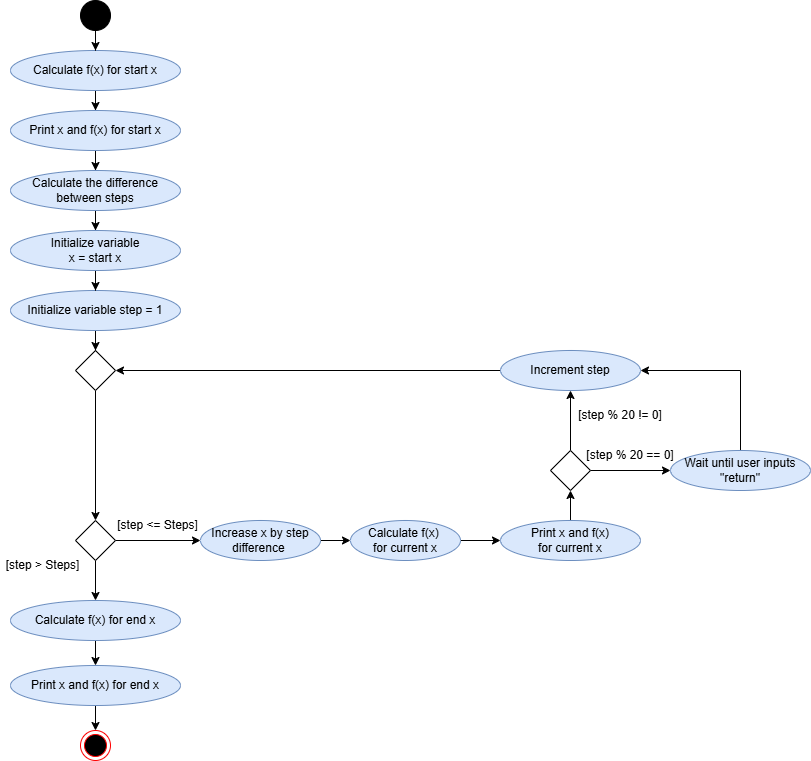

The diagram above was exported from draw.io. Its source (the exported page's mxGraphModel, read from the mxfile embedded in the PNG):
<mxGraphModel dx="1042" dy="1731" grid="1" gridSize="10" guides="1" tooltips="1" connect="1" arrows="1" fold="1" page="1" pageScale="1" pageWidth="827" pageHeight="1169" math="0" shadow="0">
  <root>
    <mxCell id="0" />
    <mxCell id="1" parent="0" />
    <mxCell id="ozCqz4PIJa2mH0LebD1p-13" value="" style="edgeStyle=orthogonalEdgeStyle;rounded=0;orthogonalLoop=1;jettySize=auto;html=1;" edge="1" parent="1" source="ozCqz4PIJa2mH0LebD1p-3" target="ozCqz4PIJa2mH0LebD1p-5">
      <mxGeometry relative="1" as="geometry" />
    </mxCell>
    <mxCell id="ozCqz4PIJa2mH0LebD1p-3" value="Calculate f(x) for start x" style="ellipse;whiteSpace=wrap;html=1;fillColor=#dae8fc;strokeColor=#6c8ebf;" vertex="1" parent="1">
      <mxGeometry x="110" y="-30" width="170" height="40" as="geometry" />
    </mxCell>
    <mxCell id="ozCqz4PIJa2mH0LebD1p-29" value="" style="edgeStyle=orthogonalEdgeStyle;rounded=0;orthogonalLoop=1;jettySize=auto;html=1;" edge="1" parent="1" source="ozCqz4PIJa2mH0LebD1p-5" target="ozCqz4PIJa2mH0LebD1p-25">
      <mxGeometry relative="1" as="geometry" />
    </mxCell>
    <mxCell id="ozCqz4PIJa2mH0LebD1p-5" value="Print x and f(x) for start x" style="ellipse;whiteSpace=wrap;html=1;fillColor=#dae8fc;strokeColor=#6c8ebf;" vertex="1" parent="1">
      <mxGeometry x="110" y="30" width="170" height="40" as="geometry" />
    </mxCell>
    <mxCell id="ozCqz4PIJa2mH0LebD1p-6" value="" style="ellipse;html=1;shape=endState;fillColor=#000000;strokeColor=#ff0000;" vertex="1" parent="1">
      <mxGeometry x="180" y="650" width="30" height="30" as="geometry" />
    </mxCell>
    <mxCell id="ozCqz4PIJa2mH0LebD1p-12" value="" style="edgeStyle=orthogonalEdgeStyle;rounded=0;orthogonalLoop=1;jettySize=auto;html=1;" edge="1" parent="1" source="ozCqz4PIJa2mH0LebD1p-7" target="ozCqz4PIJa2mH0LebD1p-3">
      <mxGeometry relative="1" as="geometry" />
    </mxCell>
    <mxCell id="ozCqz4PIJa2mH0LebD1p-7" value="" style="ellipse;whiteSpace=wrap;html=1;aspect=fixed;fillColor=#000000;" vertex="1" parent="1">
      <mxGeometry x="180" y="-80" width="30" height="30" as="geometry" />
    </mxCell>
    <mxCell id="ozCqz4PIJa2mH0LebD1p-8" style="edgeStyle=orthogonalEdgeStyle;rounded=0;orthogonalLoop=1;jettySize=auto;html=1;exitX=0.5;exitY=1;exitDx=0;exitDy=0;" edge="1" parent="1" source="ozCqz4PIJa2mH0LebD1p-3" target="ozCqz4PIJa2mH0LebD1p-3">
      <mxGeometry relative="1" as="geometry" />
    </mxCell>
    <mxCell id="ozCqz4PIJa2mH0LebD1p-20" value="" style="edgeStyle=orthogonalEdgeStyle;rounded=0;orthogonalLoop=1;jettySize=auto;html=1;" edge="1" parent="1" source="ozCqz4PIJa2mH0LebD1p-14" target="ozCqz4PIJa2mH0LebD1p-16">
      <mxGeometry relative="1" as="geometry" />
    </mxCell>
    <mxCell id="ozCqz4PIJa2mH0LebD1p-14" value="" style="rhombus;whiteSpace=wrap;html=1;" vertex="1" parent="1">
      <mxGeometry x="175" y="270" width="40" height="40" as="geometry" />
    </mxCell>
    <mxCell id="ozCqz4PIJa2mH0LebD1p-15" value="&lt;span style=&quot;color: rgba(0, 0, 0, 0); font-family: monospace; font-size: 0px; text-align: start;&quot;&gt;%3CmxGraphModel%3E%3Croot%3E%3CmxCell%20id%3D%220%22%2F%3E%3CmxCell%20id%3D%221%22%20parent%3D%220%22%2F%3E%3CmxCell%20id%3D%222%22%20value%3D%22%22%20style%3D%22rhombus%3BwhiteSpace%3Dwrap%3Bhtml%3D1%3B%22%20vertex%3D%221%22%20parent%3D%221%22%3E%3CmxGeometry%20x%3D%22180%22%20y%3D%22190%22%20width%3D%2240%22%20height%3D%2240%22%20as%3D%22geometry%22%2F%3E%3C%2FmxCell%3E%3C%2Froot%3E%3C%2FmxGraphModel%3E&lt;/span&gt;" style="text;html=1;align=center;verticalAlign=middle;resizable=0;points=[];autosize=1;strokeColor=none;fillColor=none;" vertex="1" parent="1">
      <mxGeometry x="185" y="270" width="20" height="30" as="geometry" />
    </mxCell>
    <mxCell id="ozCqz4PIJa2mH0LebD1p-27" value="" style="edgeStyle=orthogonalEdgeStyle;rounded=0;orthogonalLoop=1;jettySize=auto;html=1;" edge="1" parent="1" source="ozCqz4PIJa2mH0LebD1p-16" target="ozCqz4PIJa2mH0LebD1p-24">
      <mxGeometry relative="1" as="geometry" />
    </mxCell>
    <mxCell id="ozCqz4PIJa2mH0LebD1p-55" value="" style="edgeStyle=orthogonalEdgeStyle;rounded=0;orthogonalLoop=1;jettySize=auto;html=1;" edge="1" parent="1" source="ozCqz4PIJa2mH0LebD1p-16" target="ozCqz4PIJa2mH0LebD1p-54">
      <mxGeometry relative="1" as="geometry" />
    </mxCell>
    <mxCell id="ozCqz4PIJa2mH0LebD1p-16" value="" style="rhombus;whiteSpace=wrap;html=1;" vertex="1" parent="1">
      <mxGeometry x="175" y="440" width="40" height="40" as="geometry" />
    </mxCell>
    <mxCell id="ozCqz4PIJa2mH0LebD1p-22" value="[step &amp;gt; Steps]" style="text;html=1;align=center;verticalAlign=middle;whiteSpace=wrap;rounded=0;" vertex="1" parent="1">
      <mxGeometry x="100" y="470" width="85" height="30" as="geometry" />
    </mxCell>
    <mxCell id="ozCqz4PIJa2mH0LebD1p-39" value="" style="edgeStyle=orthogonalEdgeStyle;rounded=0;orthogonalLoop=1;jettySize=auto;html=1;" edge="1" parent="1" source="ozCqz4PIJa2mH0LebD1p-24" target="ozCqz4PIJa2mH0LebD1p-35">
      <mxGeometry relative="1" as="geometry" />
    </mxCell>
    <mxCell id="ozCqz4PIJa2mH0LebD1p-24" value="Increase x by step difference&amp;nbsp;" style="ellipse;whiteSpace=wrap;html=1;fillColor=#dae8fc;strokeColor=#6c8ebf;" vertex="1" parent="1">
      <mxGeometry x="300" y="440" width="120" height="40" as="geometry" />
    </mxCell>
    <mxCell id="ozCqz4PIJa2mH0LebD1p-62" value="" style="edgeStyle=orthogonalEdgeStyle;rounded=0;orthogonalLoop=1;jettySize=auto;html=1;" edge="1" parent="1" source="ozCqz4PIJa2mH0LebD1p-25" target="ozCqz4PIJa2mH0LebD1p-61">
      <mxGeometry relative="1" as="geometry" />
    </mxCell>
    <mxCell id="ozCqz4PIJa2mH0LebD1p-25" value="Calculate the difference between steps" style="ellipse;whiteSpace=wrap;html=1;fillColor=#dae8fc;strokeColor=#6c8ebf;" vertex="1" parent="1">
      <mxGeometry x="110" y="90" width="170" height="40" as="geometry" />
    </mxCell>
    <mxCell id="ozCqz4PIJa2mH0LebD1p-46" value="" style="edgeStyle=orthogonalEdgeStyle;rounded=0;orthogonalLoop=1;jettySize=auto;html=1;" edge="1" parent="1" source="ozCqz4PIJa2mH0LebD1p-26" target="ozCqz4PIJa2mH0LebD1p-43">
      <mxGeometry relative="1" as="geometry" />
    </mxCell>
    <mxCell id="ozCqz4PIJa2mH0LebD1p-26" value="Print x and f(x)&lt;div&gt;for current x&lt;/div&gt;" style="ellipse;whiteSpace=wrap;html=1;fillColor=#dae8fc;strokeColor=#6c8ebf;" vertex="1" parent="1">
      <mxGeometry x="600" y="440" width="140" height="40" as="geometry" />
    </mxCell>
    <mxCell id="ozCqz4PIJa2mH0LebD1p-28" value="[step &amp;lt;= Steps]" style="text;html=1;align=center;verticalAlign=middle;whiteSpace=wrap;rounded=0;" vertex="1" parent="1">
      <mxGeometry x="215" y="430" width="85" height="30" as="geometry" />
    </mxCell>
    <mxCell id="ozCqz4PIJa2mH0LebD1p-53" value="" style="edgeStyle=orthogonalEdgeStyle;rounded=0;orthogonalLoop=1;jettySize=auto;html=1;entryX=1;entryY=0.5;entryDx=0;entryDy=0;exitX=0.5;exitY=0;exitDx=0;exitDy=0;" edge="1" parent="1" source="ozCqz4PIJa2mH0LebD1p-33" target="ozCqz4PIJa2mH0LebD1p-36">
      <mxGeometry relative="1" as="geometry">
        <mxPoint x="889.5" y="330" as="sourcePoint" />
        <mxPoint x="889.5" y="240" as="targetPoint" />
        <Array as="points">
          <mxPoint x="840" y="290" />
        </Array>
      </mxGeometry>
    </mxCell>
    <mxCell id="ozCqz4PIJa2mH0LebD1p-33" value="Wait until user inputs &quot;return&quot;" style="ellipse;whiteSpace=wrap;html=1;fillColor=#dae8fc;strokeColor=#6c8ebf;" vertex="1" parent="1">
      <mxGeometry x="770" y="370" width="140" height="40" as="geometry" />
    </mxCell>
    <mxCell id="ozCqz4PIJa2mH0LebD1p-40" value="" style="edgeStyle=orthogonalEdgeStyle;rounded=0;orthogonalLoop=1;jettySize=auto;html=1;" edge="1" parent="1" source="ozCqz4PIJa2mH0LebD1p-35" target="ozCqz4PIJa2mH0LebD1p-26">
      <mxGeometry relative="1" as="geometry" />
    </mxCell>
    <mxCell id="ozCqz4PIJa2mH0LebD1p-35" value="Calculate f(x)&amp;nbsp;&lt;div&gt;for current x&lt;/div&gt;" style="ellipse;whiteSpace=wrap;html=1;fillColor=#dae8fc;strokeColor=#6c8ebf;" vertex="1" parent="1">
      <mxGeometry x="450" y="440" width="110" height="40" as="geometry" />
    </mxCell>
    <mxCell id="ozCqz4PIJa2mH0LebD1p-45" style="edgeStyle=orthogonalEdgeStyle;rounded=0;orthogonalLoop=1;jettySize=auto;html=1;entryX=1;entryY=0.5;entryDx=0;entryDy=0;" edge="1" parent="1" source="ozCqz4PIJa2mH0LebD1p-36" target="ozCqz4PIJa2mH0LebD1p-14">
      <mxGeometry relative="1" as="geometry" />
    </mxCell>
    <mxCell id="ozCqz4PIJa2mH0LebD1p-36" value="Increment step" style="ellipse;whiteSpace=wrap;html=1;fillColor=#dae8fc;strokeColor=#6c8ebf;" vertex="1" parent="1">
      <mxGeometry x="600" y="270" width="140" height="40" as="geometry" />
    </mxCell>
    <mxCell id="ozCqz4PIJa2mH0LebD1p-41" value="&lt;span style=&quot;color: rgba(0, 0, 0, 0); font-family: monospace; font-size: 0px; text-align: start;&quot;&gt;%3CmxGraphModel%3E%3Croot%3E%3CmxCell%20id%3D%220%22%2F%3E%3CmxCell%20id%3D%221%22%20parent%3D%220%22%2F%3E%3CmxCell%20id%3D%222%22%20value%3D%22%22%20style%3D%22rhombus%3BwhiteSpace%3Dwrap%3Bhtml%3D1%3B%22%20vertex%3D%221%22%20parent%3D%221%22%3E%3CmxGeometry%20x%3D%22180%22%20y%3D%22190%22%20width%3D%2240%22%20height%3D%2240%22%20as%3D%22geometry%22%2F%3E%3C%2FmxCell%3E%3C%2Froot%3E%3C%2FmxGraphModel%3E&lt;/span&gt;" style="text;html=1;align=center;verticalAlign=middle;resizable=0;points=[];autosize=1;strokeColor=none;fillColor=none;" vertex="1" parent="1">
      <mxGeometry x="500" y="250" width="20" height="30" as="geometry" />
    </mxCell>
    <mxCell id="ozCqz4PIJa2mH0LebD1p-42" value="&lt;span style=&quot;color: rgba(0, 0, 0, 0); font-family: monospace; font-size: 0px; text-align: start;&quot;&gt;%3CmxGraphModel%3E%3Croot%3E%3CmxCell%20id%3D%220%22%2F%3E%3CmxCell%20id%3D%221%22%20parent%3D%220%22%2F%3E%3CmxCell%20id%3D%222%22%20value%3D%22%22%20style%3D%22rhombus%3BwhiteSpace%3Dwrap%3Bhtml%3D1%3B%22%20vertex%3D%221%22%20parent%3D%221%22%3E%3CmxGeometry%20x%3D%22180%22%20y%3D%22190%22%20width%3D%2240%22%20height%3D%2240%22%20as%3D%22geometry%22%2F%3E%3C%2FmxCell%3E%3C%2Froot%3E%3C%2FmxGraphModel%3E&lt;/span&gt;" style="text;html=1;align=center;verticalAlign=middle;resizable=0;points=[];autosize=1;strokeColor=none;fillColor=none;" vertex="1" parent="1">
      <mxGeometry x="400" y="270" width="20" height="30" as="geometry" />
    </mxCell>
    <mxCell id="ozCqz4PIJa2mH0LebD1p-44" value="" style="edgeStyle=orthogonalEdgeStyle;rounded=0;orthogonalLoop=1;jettySize=auto;html=1;" edge="1" parent="1" source="ozCqz4PIJa2mH0LebD1p-43" target="ozCqz4PIJa2mH0LebD1p-36">
      <mxGeometry relative="1" as="geometry" />
    </mxCell>
    <mxCell id="ozCqz4PIJa2mH0LebD1p-51" value="" style="edgeStyle=orthogonalEdgeStyle;rounded=0;orthogonalLoop=1;jettySize=auto;html=1;" edge="1" parent="1" source="ozCqz4PIJa2mH0LebD1p-43" target="ozCqz4PIJa2mH0LebD1p-33">
      <mxGeometry relative="1" as="geometry" />
    </mxCell>
    <mxCell id="ozCqz4PIJa2mH0LebD1p-43" value="" style="rhombus;whiteSpace=wrap;html=1;" vertex="1" parent="1">
      <mxGeometry x="650" y="370" width="40" height="40" as="geometry" />
    </mxCell>
    <mxCell id="ozCqz4PIJa2mH0LebD1p-48" value="[step % 20 == 0]" style="text;html=1;align=center;verticalAlign=middle;whiteSpace=wrap;rounded=0;" vertex="1" parent="1">
      <mxGeometry x="680" y="360" width="100" height="30" as="geometry" />
    </mxCell>
    <mxCell id="ozCqz4PIJa2mH0LebD1p-49" value="[step % 20 != 0]" style="text;html=1;align=center;verticalAlign=middle;whiteSpace=wrap;rounded=0;" vertex="1" parent="1">
      <mxGeometry x="670" y="320" width="100" height="30" as="geometry" />
    </mxCell>
    <mxCell id="ozCqz4PIJa2mH0LebD1p-57" value="" style="edgeStyle=orthogonalEdgeStyle;rounded=0;orthogonalLoop=1;jettySize=auto;html=1;" edge="1" parent="1" source="ozCqz4PIJa2mH0LebD1p-54" target="ozCqz4PIJa2mH0LebD1p-56">
      <mxGeometry relative="1" as="geometry" />
    </mxCell>
    <mxCell id="ozCqz4PIJa2mH0LebD1p-54" value="Calculate f(x) for end x" style="ellipse;whiteSpace=wrap;html=1;fillColor=#dae8fc;strokeColor=#6c8ebf;" vertex="1" parent="1">
      <mxGeometry x="110" y="520" width="170" height="40" as="geometry" />
    </mxCell>
    <mxCell id="ozCqz4PIJa2mH0LebD1p-58" value="" style="edgeStyle=orthogonalEdgeStyle;rounded=0;orthogonalLoop=1;jettySize=auto;html=1;" edge="1" parent="1" source="ozCqz4PIJa2mH0LebD1p-56" target="ozCqz4PIJa2mH0LebD1p-6">
      <mxGeometry relative="1" as="geometry" />
    </mxCell>
    <mxCell id="ozCqz4PIJa2mH0LebD1p-56" value="Print x and f(x) for end x" style="ellipse;whiteSpace=wrap;html=1;fillColor=#dae8fc;strokeColor=#6c8ebf;" vertex="1" parent="1">
      <mxGeometry x="110" y="585" width="170" height="40" as="geometry" />
    </mxCell>
    <mxCell id="ozCqz4PIJa2mH0LebD1p-64" value="" style="edgeStyle=orthogonalEdgeStyle;rounded=0;orthogonalLoop=1;jettySize=auto;html=1;" edge="1" parent="1" source="ozCqz4PIJa2mH0LebD1p-60" target="ozCqz4PIJa2mH0LebD1p-15">
      <mxGeometry relative="1" as="geometry" />
    </mxCell>
    <mxCell id="ozCqz4PIJa2mH0LebD1p-60" value="Initialize variable step = 1" style="ellipse;whiteSpace=wrap;html=1;fillColor=#dae8fc;strokeColor=#6c8ebf;" vertex="1" parent="1">
      <mxGeometry x="110" y="210" width="170" height="40" as="geometry" />
    </mxCell>
    <mxCell id="ozCqz4PIJa2mH0LebD1p-63" value="" style="edgeStyle=orthogonalEdgeStyle;rounded=0;orthogonalLoop=1;jettySize=auto;html=1;" edge="1" parent="1" source="ozCqz4PIJa2mH0LebD1p-61" target="ozCqz4PIJa2mH0LebD1p-60">
      <mxGeometry relative="1" as="geometry" />
    </mxCell>
    <mxCell id="ozCqz4PIJa2mH0LebD1p-61" value="Initialize variable&lt;div&gt;x = start x&lt;/div&gt;" style="ellipse;whiteSpace=wrap;html=1;fillColor=#dae8fc;strokeColor=#6c8ebf;" vertex="1" parent="1">
      <mxGeometry x="110" y="150" width="170" height="40" as="geometry" />
    </mxCell>
  </root>
</mxGraphModel>